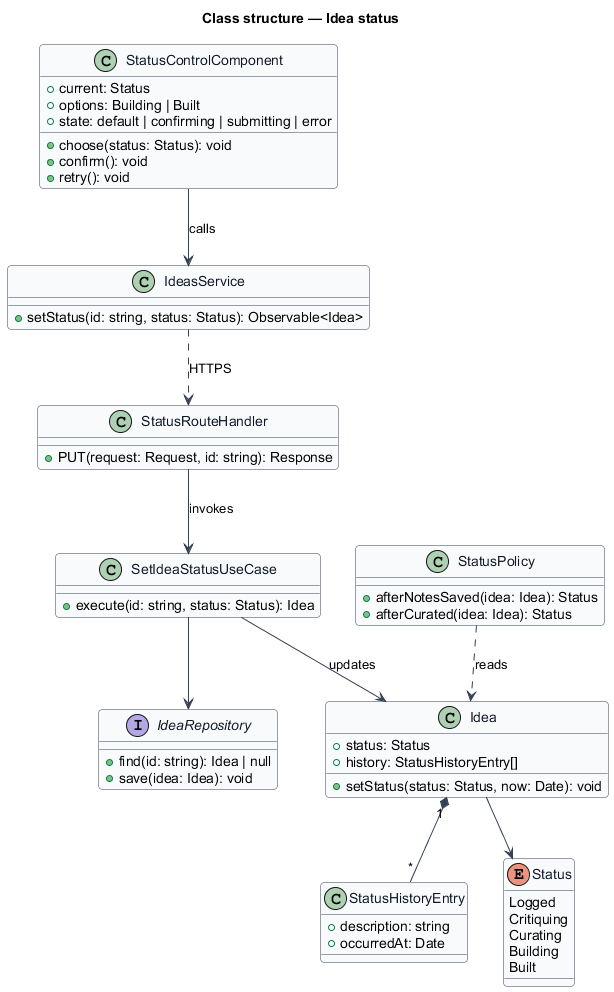

The diagram above was rendered by PlantUML. Its source (embedded in the PNG):
@startuml
skinparam backgroundColor #FFFFFF
skinparam shadowing false
skinparam roundcorner 8
skinparam defaultFontName Arial
skinparam ArrowColor #344054
skinparam class {
  BorderColor #344054
  FontColor #101828
  BackgroundColor #F9FAFB
}
title Class structure — Idea status

class StatusControlComponent {
  +current: Status
  +options: Building | Built
  +state: default | confirming | submitting | error
  +choose(status: Status): void
  +confirm(): void
  +retry(): void
}
class IdeasService {
  +setStatus(id: string, status: Status): Observable<Idea>
}
class StatusRouteHandler {
  +PUT(request: Request, id: string): Response
}
class SetIdeaStatusUseCase {
  +execute(id: string, status: Status): Idea
}
class Idea {
  +status: Status
  +history: StatusHistoryEntry[]
  +setStatus(status: Status, now: Date): void
}
class StatusHistoryEntry {
  +description: string
  +occurredAt: Date
}
class StatusPolicy {
  +afterNotesSaved(idea: Idea): Status
  +afterCurated(idea: Idea): Status
}
enum Status {
  Logged
  Critiquing
  Curating
  Building
  Built
}
interface IdeaRepository {
  +find(id: string): Idea | null
  +save(idea: Idea): void
}
StatusControlComponent --> IdeasService : calls
IdeasService ..> StatusRouteHandler : HTTPS
StatusRouteHandler --> SetIdeaStatusUseCase : invokes
SetIdeaStatusUseCase --> Idea : updates
SetIdeaStatusUseCase --> IdeaRepository
Idea "1" *-- "*" StatusHistoryEntry
Idea --> Status
StatusPolicy ..> Idea : reads
@enduml